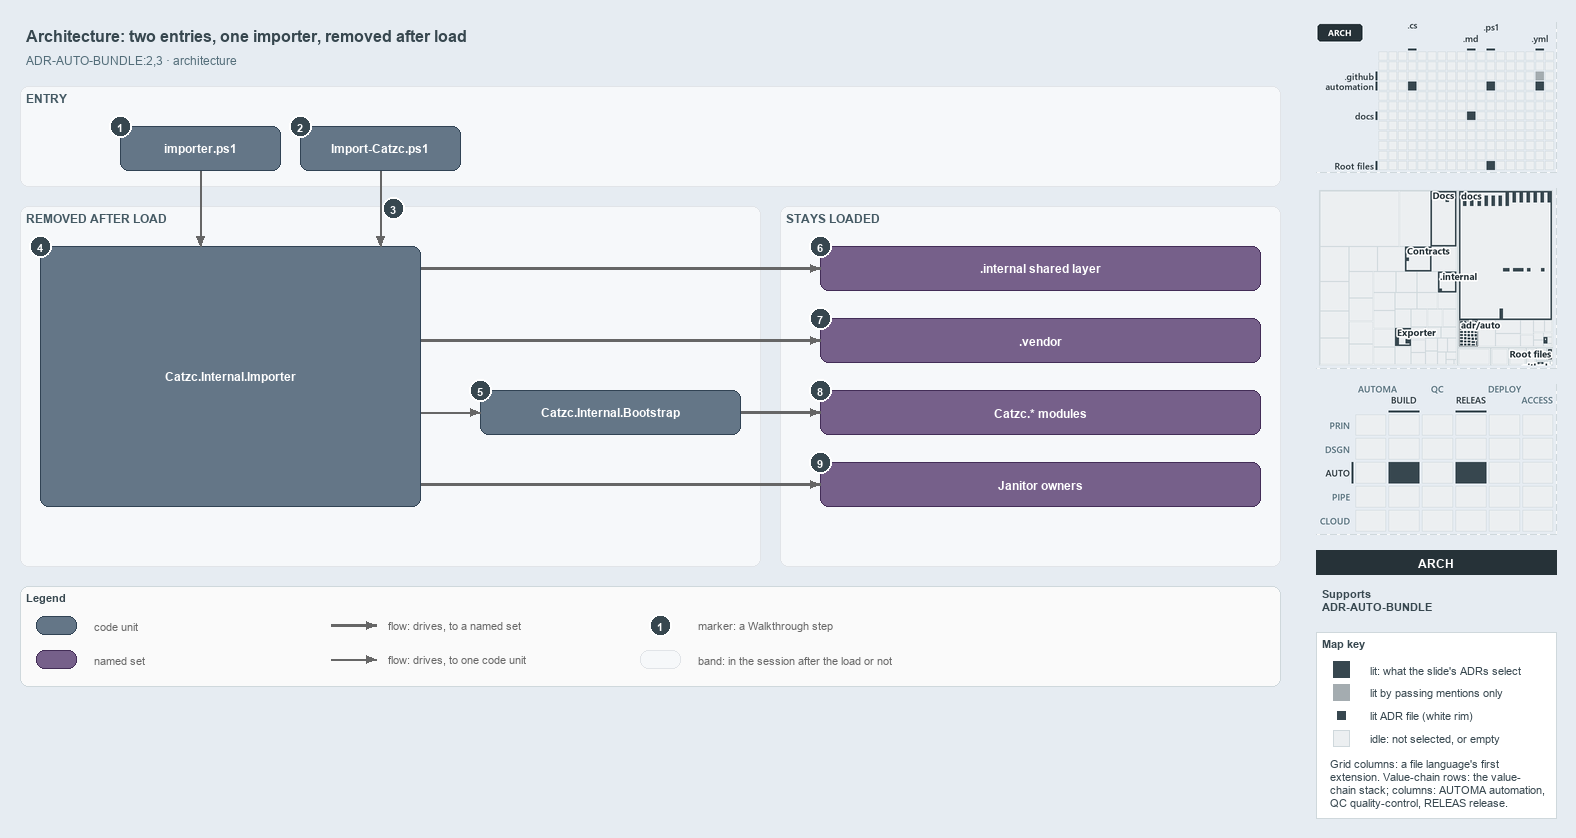

The diagram above was exported from draw.io. Its source (the exported page's mxGraphModel, read from the mxfile embedded in the PNG):
<mxGraphModel dx="1024" dy="768" grid="0" gridSize="10" guides="1" tooltips="1" connect="1" arrows="1" fold="1" page="1" pageScale="1" pageWidth="1572" pageHeight="700" background="#E6ECF2" math="0" shadow="0">
  <root>
    <mxCell id="0" />
    <mxCell id="1" parent="0" />
    <mxCell id="title" value="Architecture: two entries, one importer, removed after load" style="text;html=1;align=left;verticalAlign=middle;fontSize=16;fontStyle=1;fontColor=#37474F;" vertex="1" parent="1">
      <mxGeometry x="20" y="14" width="1260" height="30" as="geometry" />
    </mxCell>
    <mxCell id="subtitle" value="ADR-AUTO-BUNDLE:2,3 &amp;#183; architecture" style="text;html=1;align=left;verticalAlign=middle;fontSize=12;fontColor=#546E7A;" vertex="1" parent="1">
      <mxGeometry x="20" y="44" width="1240" height="20" as="geometry" />
    </mxCell>
    <mxCell id="band-entry" value="ENTRY" style="rounded=1;html=1;arcSize=3;fillColor=#F6F8FA;strokeColor=#E1E4E8;verticalAlign=top;align=left;spacingLeft=8;fontStyle=1;fontSize=12;fontColor=#455A64;" vertex="1" parent="1">
      <mxGeometry x="20" y="80" width="1260" height="100" as="geometry" />
    </mxCell>
    <mxCell id="band-removed" value="REMOVED AFTER LOAD" style="rounded=1;html=1;arcSize=3;fillColor=#F6F8FA;strokeColor=#E1E4E8;verticalAlign=top;align=left;spacingLeft=8;fontStyle=1;fontSize=12;fontColor=#455A64;" vertex="1" parent="1">
      <mxGeometry x="20" y="200" width="740" height="360" as="geometry" />
    </mxCell>
    <mxCell id="band-stays" value="STAYS LOADED" style="rounded=1;html=1;arcSize=3;fillColor=#F6F8FA;strokeColor=#E1E4E8;verticalAlign=top;align=left;spacingLeft=8;fontStyle=1;fontSize=12;fontColor=#455A64;" vertex="1" parent="1">
      <mxGeometry x="780" y="200" width="500" height="360" as="geometry" />
    </mxCell>
    <mxCell id="g-importer-ps1" value="&lt;b&gt;importer.ps1&lt;/b&gt;" style="rounded=1;whiteSpace=wrap;html=1;arcSize=20;fillColor=#647687;strokeColor=#314354;fontColor=#FFFFFF;fontSize=12;" vertex="1" parent="1">
      <mxGeometry x="120" y="120" width="160" height="44" as="geometry" />
    </mxCell>
    <mxCell id="g-import-catzc" value="&lt;b&gt;Import-Catzc.ps1&lt;/b&gt;" style="rounded=1;whiteSpace=wrap;html=1;arcSize=20;fillColor=#647687;strokeColor=#314354;fontColor=#FFFFFF;fontSize=12;" vertex="1" parent="1">
      <mxGeometry x="300" y="120" width="160" height="44" as="geometry" />
    </mxCell>
    <mxCell id="g-importer" value="&lt;b&gt;Catzc.Internal.Importer&lt;/b&gt;" style="rounded=1;whiteSpace=wrap;html=1;arcSize=20;fillColor=#647687;strokeColor=#314354;fontColor=#FFFFFF;fontSize=12;" vertex="1" parent="1">
      <mxGeometry x="40" y="240" width="380" height="260" as="geometry" />
    </mxCell>
    <mxCell id="g-bootstrap" value="&lt;b&gt;Catzc.Internal.Bootstrap&lt;/b&gt;" style="rounded=1;whiteSpace=wrap;html=1;arcSize=20;fillColor=#647687;strokeColor=#314354;fontColor=#FFFFFF;fontSize=12;" vertex="1" parent="1">
      <mxGeometry x="480" y="384" width="260" height="44" as="geometry" />
    </mxCell>
    <mxCell id="g-internal" value="&lt;b&gt;.internal shared layer&lt;/b&gt;" style="rounded=1;whiteSpace=wrap;html=1;arcSize=20;fillColor=#76608a;strokeColor=#432d57;fontColor=#FFFFFF;fontSize=12;" vertex="1" parent="1">
      <mxGeometry x="820" y="240" width="440" height="44" as="geometry" />
    </mxCell>
    <mxCell id="g-vendor" value="&lt;b&gt;.vendor&lt;/b&gt;" style="rounded=1;whiteSpace=wrap;html=1;arcSize=20;fillColor=#76608a;strokeColor=#432d57;fontColor=#FFFFFF;fontSize=12;" vertex="1" parent="1">
      <mxGeometry x="820" y="312" width="440" height="44" as="geometry" />
    </mxCell>
    <mxCell id="g-modules" value="&lt;b&gt;Catzc.* modules&lt;/b&gt;" style="rounded=1;whiteSpace=wrap;html=1;arcSize=20;fillColor=#76608a;strokeColor=#432d57;fontColor=#FFFFFF;fontSize=12;" vertex="1" parent="1">
      <mxGeometry x="820" y="384" width="440" height="44" as="geometry" />
    </mxCell>
    <mxCell id="g-janitor" value="&lt;b&gt;Janitor owners&lt;/b&gt;" style="rounded=1;whiteSpace=wrap;html=1;arcSize=20;fillColor=#76608a;strokeColor=#432d57;fontColor=#FFFFFF;fontSize=12;" vertex="1" parent="1">
      <mxGeometry x="820" y="456" width="440" height="44" as="geometry" />
    </mxCell>
    <mxCell id="p-edge-src-importer-a" value="" style="text;html=1;strokeColor=none;fillColor=none;" vertex="1" parent="1">
      <mxGeometry x="200" y="164" width="1" height="1" as="geometry" />
    </mxCell>
    <mxCell id="p-edge-src-importer-b" value="" style="text;html=1;strokeColor=none;fillColor=none;" vertex="1" parent="1">
      <mxGeometry x="200" y="240" width="1" height="1" as="geometry" />
    </mxCell>
    <mxCell id="edge-src-importer" value="" style="edgeStyle=orthogonalEdgeStyle;rounded=1;html=1;endArrow=block;strokeColor=#666666;" edge="1" parent="1" source="p-edge-src-importer-a" target="p-edge-src-importer-b">
      <mxGeometry relative="1" as="geometry" />
    </mxCell>
    <mxCell id="p-edge-bld-importer-a" value="" style="text;html=1;strokeColor=none;fillColor=none;" vertex="1" parent="1">
      <mxGeometry x="380" y="164" width="1" height="1" as="geometry" />
    </mxCell>
    <mxCell id="p-edge-bld-importer-b" value="" style="text;html=1;strokeColor=none;fillColor=none;" vertex="1" parent="1">
      <mxGeometry x="380" y="240" width="1" height="1" as="geometry" />
    </mxCell>
    <mxCell id="edge-bld-importer" value="" style="edgeStyle=orthogonalEdgeStyle;rounded=1;html=1;endArrow=block;strokeColor=#666666;" edge="1" parent="1" source="p-edge-bld-importer-a" target="p-edge-bld-importer-b">
      <mxGeometry relative="1" as="geometry" />
    </mxCell>
    <mxCell id="p-edge-importer-internal-a" value="" style="text;html=1;strokeColor=none;fillColor=none;" vertex="1" parent="1">
      <mxGeometry x="420" y="262" width="1" height="1" as="geometry" />
    </mxCell>
    <mxCell id="p-edge-importer-internal-b" value="" style="text;html=1;strokeColor=none;fillColor=none;" vertex="1" parent="1">
      <mxGeometry x="820" y="262" width="1" height="1" as="geometry" />
    </mxCell>
    <mxCell id="edge-importer-internal" value="" style="edgeStyle=orthogonalEdgeStyle;rounded=1;html=1;endArrow=block;strokeColor=#666666;strokeWidth=2.5;" edge="1" parent="1" source="p-edge-importer-internal-a" target="p-edge-importer-internal-b">
      <mxGeometry relative="1" as="geometry" />
    </mxCell>
    <mxCell id="p-edge-importer-vendor-a" value="" style="text;html=1;strokeColor=none;fillColor=none;" vertex="1" parent="1">
      <mxGeometry x="420" y="334" width="1" height="1" as="geometry" />
    </mxCell>
    <mxCell id="p-edge-importer-vendor-b" value="" style="text;html=1;strokeColor=none;fillColor=none;" vertex="1" parent="1">
      <mxGeometry x="820" y="334" width="1" height="1" as="geometry" />
    </mxCell>
    <mxCell id="edge-importer-vendor" value="" style="edgeStyle=orthogonalEdgeStyle;rounded=1;html=1;endArrow=block;strokeColor=#666666;strokeWidth=2.5;" edge="1" parent="1" source="p-edge-importer-vendor-a" target="p-edge-importer-vendor-b">
      <mxGeometry relative="1" as="geometry" />
    </mxCell>
    <mxCell id="p-edge-importer-bootstrap-a" value="" style="text;html=1;strokeColor=none;fillColor=none;" vertex="1" parent="1">
      <mxGeometry x="420" y="406" width="1" height="1" as="geometry" />
    </mxCell>
    <mxCell id="p-edge-importer-bootstrap-b" value="" style="text;html=1;strokeColor=none;fillColor=none;" vertex="1" parent="1">
      <mxGeometry x="480" y="406" width="1" height="1" as="geometry" />
    </mxCell>
    <mxCell id="edge-importer-bootstrap" value="" style="edgeStyle=orthogonalEdgeStyle;rounded=1;html=1;endArrow=block;strokeColor=#666666;" edge="1" parent="1" source="p-edge-importer-bootstrap-a" target="p-edge-importer-bootstrap-b">
      <mxGeometry relative="1" as="geometry" />
    </mxCell>
    <mxCell id="p-edge-bootstrap-modules-a" value="" style="text;html=1;strokeColor=none;fillColor=none;" vertex="1" parent="1">
      <mxGeometry x="740" y="406" width="1" height="1" as="geometry" />
    </mxCell>
    <mxCell id="p-edge-bootstrap-modules-b" value="" style="text;html=1;strokeColor=none;fillColor=none;" vertex="1" parent="1">
      <mxGeometry x="820" y="406" width="1" height="1" as="geometry" />
    </mxCell>
    <mxCell id="edge-bootstrap-modules" value="" style="edgeStyle=orthogonalEdgeStyle;rounded=1;html=1;endArrow=block;strokeColor=#666666;strokeWidth=2.5;" edge="1" parent="1" source="p-edge-bootstrap-modules-a" target="p-edge-bootstrap-modules-b">
      <mxGeometry relative="1" as="geometry" />
    </mxCell>
    <mxCell id="p-edge-importer-janitor-a" value="" style="text;html=1;strokeColor=none;fillColor=none;" vertex="1" parent="1">
      <mxGeometry x="420" y="478" width="1" height="1" as="geometry" />
    </mxCell>
    <mxCell id="p-edge-importer-janitor-b" value="" style="text;html=1;strokeColor=none;fillColor=none;" vertex="1" parent="1">
      <mxGeometry x="820" y="478" width="1" height="1" as="geometry" />
    </mxCell>
    <mxCell id="edge-importer-janitor" value="" style="edgeStyle=orthogonalEdgeStyle;rounded=1;html=1;endArrow=block;strokeColor=#666666;strokeWidth=2.5;" edge="1" parent="1" source="p-edge-importer-janitor-a" target="p-edge-importer-janitor-b">
      <mxGeometry relative="1" as="geometry" />
    </mxCell>
    <mxCell id="mark-1" value="1" style="ellipse;html=1;fillColor=#37474F;strokeColor=#FFFFFF;strokeWidth=2;fontColor=#FFFFFF;fontStyle=1;fontSize=11;" vertex="1" parent="1">
      <mxGeometry x="109" y="109" width="22" height="22" as="geometry" />
    </mxCell>
    <mxCell id="mark-2" value="2" style="ellipse;html=1;fillColor=#37474F;strokeColor=#FFFFFF;strokeWidth=2;fontColor=#FFFFFF;fontStyle=1;fontSize=11;" vertex="1" parent="1">
      <mxGeometry x="289" y="109" width="22" height="22" as="geometry" />
    </mxCell>
    <mxCell id="mark-3" value="3" style="ellipse;html=1;fillColor=#37474F;strokeColor=#FFFFFF;strokeWidth=2;fontColor=#FFFFFF;fontStyle=1;fontSize=11;" vertex="1" parent="1">
      <mxGeometry x="382" y="191" width="22" height="22" as="geometry" />
    </mxCell>
    <mxCell id="mark-4" value="4" style="ellipse;html=1;fillColor=#37474F;strokeColor=#FFFFFF;strokeWidth=2;fontColor=#FFFFFF;fontStyle=1;fontSize=11;" vertex="1" parent="1">
      <mxGeometry x="29" y="229" width="22" height="22" as="geometry" />
    </mxCell>
    <mxCell id="mark-5" value="5" style="ellipse;html=1;fillColor=#37474F;strokeColor=#FFFFFF;strokeWidth=2;fontColor=#FFFFFF;fontStyle=1;fontSize=11;" vertex="1" parent="1">
      <mxGeometry x="469" y="373" width="22" height="22" as="geometry" />
    </mxCell>
    <mxCell id="mark-6" value="6" style="ellipse;html=1;fillColor=#37474F;strokeColor=#FFFFFF;strokeWidth=2;fontColor=#FFFFFF;fontStyle=1;fontSize=11;" vertex="1" parent="1">
      <mxGeometry x="809" y="229" width="22" height="22" as="geometry" />
    </mxCell>
    <mxCell id="mark-7" value="7" style="ellipse;html=1;fillColor=#37474F;strokeColor=#FFFFFF;strokeWidth=2;fontColor=#FFFFFF;fontStyle=1;fontSize=11;" vertex="1" parent="1">
      <mxGeometry x="809" y="301" width="22" height="22" as="geometry" />
    </mxCell>
    <mxCell id="mark-8" value="8" style="ellipse;html=1;fillColor=#37474F;strokeColor=#FFFFFF;strokeWidth=2;fontColor=#FFFFFF;fontStyle=1;fontSize=11;" vertex="1" parent="1">
      <mxGeometry x="809" y="373" width="22" height="22" as="geometry" />
    </mxCell>
    <mxCell id="mark-9" value="9" style="ellipse;html=1;fillColor=#37474F;strokeColor=#FFFFFF;strokeWidth=2;fontColor=#FFFFFF;fontStyle=1;fontSize=11;" vertex="1" parent="1">
      <mxGeometry x="809" y="445" width="22" height="22" as="geometry" />
    </mxCell>
    <mxCell id="legend" value="&lt;b&gt;Legend&lt;/b&gt;" style="rounded=1;whiteSpace=wrap;html=1;arcSize=6;fillColor=#FAFAFA;strokeColor=#CFD8DC;align=left;verticalAlign=top;spacing=8;fontSize=11;fontColor=#37474F;" vertex="1" parent="1">
      <mxGeometry x="20" y="580" width="1260" height="100" as="geometry" />
    </mxCell>
    <mxCell id="legend-0" value="" style="rounded=1;whiteSpace=wrap;html=1;arcSize=20;fillColor=#647687;strokeColor=#314354;fontColor=#FFFFFF;fontSize=12;" vertex="1" parent="1">
      <mxGeometry x="36" y="610" width="40" height="18" as="geometry" />
    </mxCell>
    <mxCell id="legend-0-text" value="code unit" style="text;html=1;align=left;verticalAlign=middle;fontSize=11;fontColor=#666666;" vertex="1" parent="1">
      <mxGeometry x="88" y="609" width="240" height="20" as="geometry" />
    </mxCell>
    <mxCell id="legend-1" value="" style="rounded=1;whiteSpace=wrap;html=1;arcSize=20;fillColor=#76608a;strokeColor=#432d57;fontColor=#FFFFFF;fontSize=12;" vertex="1" parent="1">
      <mxGeometry x="36" y="644" width="40" height="18" as="geometry" />
    </mxCell>
    <mxCell id="legend-1-text" value="named set" style="text;html=1;align=left;verticalAlign=middle;fontSize=11;fontColor=#666666;" vertex="1" parent="1">
      <mxGeometry x="88" y="643" width="240" height="20" as="geometry" />
    </mxCell>
    <mxCell id="p-legend-2-a" value="" style="text;html=1;strokeColor=none;fillColor=none;" vertex="1" parent="1">
      <mxGeometry x="330" y="619" width="1" height="1" as="geometry" />
    </mxCell>
    <mxCell id="p-legend-2-b" value="" style="text;html=1;strokeColor=none;fillColor=none;" vertex="1" parent="1">
      <mxGeometry x="376" y="619" width="1" height="1" as="geometry" />
    </mxCell>
    <mxCell id="legend-2" value="" style="edgeStyle=orthogonalEdgeStyle;rounded=1;html=1;endArrow=block;strokeColor=#666666;strokeWidth=2.5;" edge="1" parent="1" source="p-legend-2-a" target="p-legend-2-b">
      <mxGeometry relative="1" as="geometry" />
    </mxCell>
    <mxCell id="legend-2-text" value="flow: drives, to a named set" style="text;html=1;align=left;verticalAlign=middle;fontSize=11;fontColor=#666666;" vertex="1" parent="1">
      <mxGeometry x="382" y="609" width="240" height="20" as="geometry" />
    </mxCell>
    <mxCell id="p-legend-3-a" value="" style="text;html=1;strokeColor=none;fillColor=none;" vertex="1" parent="1">
      <mxGeometry x="330" y="653" width="1" height="1" as="geometry" />
    </mxCell>
    <mxCell id="p-legend-3-b" value="" style="text;html=1;strokeColor=none;fillColor=none;" vertex="1" parent="1">
      <mxGeometry x="376" y="653" width="1" height="1" as="geometry" />
    </mxCell>
    <mxCell id="legend-3" value="" style="edgeStyle=orthogonalEdgeStyle;rounded=1;html=1;endArrow=block;strokeColor=#666666;" edge="1" parent="1" source="p-legend-3-a" target="p-legend-3-b">
      <mxGeometry relative="1" as="geometry" />
    </mxCell>
    <mxCell id="legend-3-text" value="flow: drives, to one code unit" style="text;html=1;align=left;verticalAlign=middle;fontSize=11;fontColor=#666666;" vertex="1" parent="1">
      <mxGeometry x="382" y="643" width="240" height="20" as="geometry" />
    </mxCell>
    <mxCell id="legend-4" value="1" style="ellipse;html=1;fillColor=#37474F;strokeColor=#FFFFFF;strokeWidth=2;fontColor=#FFFFFF;fontStyle=1;fontSize=11;" vertex="1" parent="1">
      <mxGeometry x="649" y="608" width="22" height="22" as="geometry" />
    </mxCell>
    <mxCell id="legend-4-text" value="marker: a Walkthrough step" style="text;html=1;align=left;verticalAlign=middle;fontSize=11;fontColor=#666666;" vertex="1" parent="1">
      <mxGeometry x="692" y="609" width="240" height="20" as="geometry" />
    </mxCell>
    <mxCell id="legend-5" value="" style="rounded=1;html=1;arcSize=3;fillColor=#F6F8FA;strokeColor=#E1E4E8;" vertex="1" parent="1">
      <mxGeometry x="640" y="644" width="40" height="18" as="geometry" />
    </mxCell>
    <mxCell id="legend-5-text" value="band: in the session after the load or not" style="text;html=1;align=left;verticalAlign=middle;fontSize=11;fontColor=#666666;" vertex="1" parent="1">
      <mxGeometry x="692" y="643" width="240" height="20" as="geometry" />
    </mxCell>
    <mxCell id="minimap-grid" value="" style="shape=image;html=1;imageAspect=0;aspect=fixed;verticalLabelPosition=bottom;strokeColor=#CFD8DC;dashed=1;fillColor=#FAFAFA;image=data:image/png,(base64 omitted: 11252 chars);" vertex="1" parent="1">
      <mxGeometry x="1316" y="16" width="240" height="150" as="geometry" />
    </mxCell>
    <mxCell id="minimap-tree" value="" style="shape=image;html=1;imageAspect=0;aspect=fixed;verticalLabelPosition=bottom;strokeColor=#CFD8DC;dashed=1;fillColor=#FAFAFA;image=data:image/png,(base64 omitted: 20780 chars);" vertex="1" parent="1">
      <mxGeometry x="1316" y="182" width="240" height="180" as="geometry" />
    </mxCell>
    <mxCell id="minimap-chain" value="" style="shape=image;html=1;imageAspect=0;aspect=fixed;verticalLabelPosition=bottom;strokeColor=#CFD8DC;dashed=1;fillColor=#FAFAFA;image=data:image/png,(base64 omitted: 14404 chars);" vertex="1" parent="1">
      <mxGeometry x="1316" y="378" width="240" height="150" as="geometry" />
    </mxCell>
    <mxCell id="lens-badge" value="ARCH" style="rounded=0;whiteSpace=wrap;html=1;align=center;verticalAlign=middle;fontSize=12;fontStyle=1;fontColor=#FFFFFF;fillColor=#263238;strokeColor=none;" vertex="1" parent="1">
      <mxGeometry x="1316" y="544" width="240" height="24" as="geometry" />
    </mxCell>
    <mxCell id="supports" value="&lt;b&gt;Supports&lt;/b&gt;&lt;br&gt;ADR-AUTO-BUNDLE" style="text;html=1;whiteSpace=wrap;align=left;verticalAlign=top;fontSize=11;fontColor=#37474F;" vertex="1" parent="1">
      <mxGeometry x="1316" y="576" width="240" height="38" as="geometry" />
    </mxCell>
    <mxCell id="mapkey" value="&lt;b&gt;Map key&lt;/b&gt;" style="rounded=0;whiteSpace=wrap;html=1;align=left;verticalAlign=top;fontSize=11;fontColor=#37474F;fillColor=#FFFFFF;strokeColor=#CFD8DC;spacingLeft=8;spacingTop=2;" vertex="1" parent="1">
      <mxGeometry x="1316" y="626" width="240" height="186" as="geometry" />
    </mxCell>
    <mxCell id="mapkey-lit" value="" style="rounded=0;html=1;fillColor=#37474F;strokeColor=#37474F;" vertex="1" parent="1">
      <mxGeometry x="1333.0" y="655.0" width="16" height="16" as="geometry" />
    </mxCell>
    <mxCell id="mapkey-lit-text" value="lit: what the slide's ADRs select" style="text;html=1;align=left;verticalAlign=middle;fontSize=11;fontColor=#37474F;" vertex="1" parent="1">
      <mxGeometry x="1364" y="653" width="184" height="20" as="geometry" />
    </mxCell>
    <mxCell id="mapkey-touched" value="" style="rounded=0;html=1;fillColor=#A4ACB0;strokeColor=#A4ACB0;" vertex="1" parent="1">
      <mxGeometry x="1333.0" y="678.0" width="16" height="16" as="geometry" />
    </mxCell>
    <mxCell id="mapkey-touched-text" value="lit by passing mentions only" style="text;html=1;align=left;verticalAlign=middle;fontSize=11;fontColor=#37474F;" vertex="1" parent="1">
      <mxGeometry x="1364" y="676" width="184" height="20" as="geometry" />
    </mxCell>
    <mxCell id="mapkey-adr" value="" style="rounded=0;html=1;fillColor=#37474F;strokeColor=#FFFFFF;strokeWidth=2;" vertex="1" parent="1">
      <mxGeometry x="1335.0" y="703.0" width="12" height="12" as="geometry" />
    </mxCell>
    <mxCell id="mapkey-adr-text" value="lit ADR file (white rim)" style="text;html=1;align=left;verticalAlign=middle;fontSize=11;fontColor=#37474F;" vertex="1" parent="1">
      <mxGeometry x="1364" y="699" width="184" height="20" as="geometry" />
    </mxCell>
    <mxCell id="mapkey-idle" value="" style="rounded=0;html=1;fillColor=#ECEFF1;strokeColor=#CFD8DC;" vertex="1" parent="1">
      <mxGeometry x="1333.0" y="724.0" width="16" height="16" as="geometry" />
    </mxCell>
    <mxCell id="mapkey-idle-text" value="idle: not selected, or empty" style="text;html=1;align=left;verticalAlign=middle;fontSize=11;fontColor=#37474F;" vertex="1" parent="1">
      <mxGeometry x="1364" y="722" width="184" height="20" as="geometry" />
    </mxCell>
    <mxCell id="mapkey-codes" value="Grid columns: a file language's first&lt;br&gt;extension. Value-chain rows: the value-&lt;br&gt;chain stack; columns: AUTOMA automation,&lt;br&gt;QC quality-control, RELEAS release." style="text;html=1;align=left;verticalAlign=top;whiteSpace=wrap;fontSize=11;fontColor=#37474F;" vertex="1" parent="1">
      <mxGeometry x="1324" y="746" width="224" height="60" as="geometry" />
    </mxCell>
  </root>
</mxGraphModel>